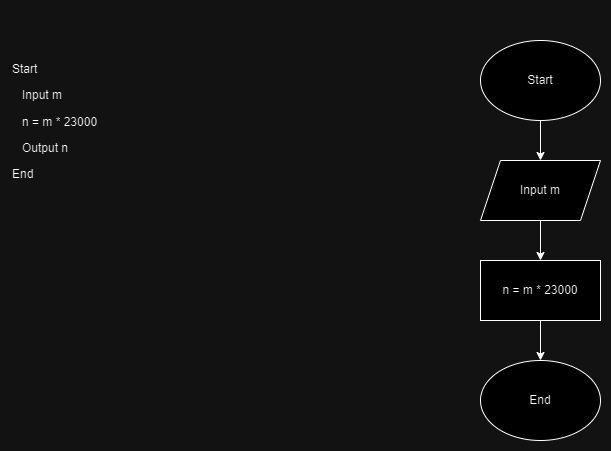

The diagram above was exported from draw.io. Its source (the exported page's mxGraphModel, read from the mxfile embedded in the PNG):
<mxGraphModel dx="1434" dy="818" grid="1" gridSize="10" guides="1" tooltips="1" connect="1" arrows="1" fold="1" page="1" pageScale="1" pageWidth="850" pageHeight="1100" math="0" shadow="0">
  <root>
    <mxCell id="0" />
    <mxCell id="1" parent="0" />
    <mxCell id="SD0h-uNyq2RcKM7aHNed-1" value="&lt;h1 style=&quot;margin-top: 0px;&quot;&gt;&lt;br&gt;&lt;/h1&gt;&lt;p&gt;Start&amp;nbsp;&lt;/p&gt;&lt;p&gt;&amp;nbsp; &amp;nbsp;Input m&lt;/p&gt;&lt;p&gt;&amp;nbsp; &amp;nbsp;n = m * 23000&lt;/p&gt;&lt;p&gt;&amp;nbsp; &amp;nbsp;Output n&lt;/p&gt;&lt;p&gt;End&lt;/p&gt;" style="text;html=1;whiteSpace=wrap;overflow=hidden;rounded=0;" vertex="1" parent="1">
      <mxGeometry x="10" y="50" width="270" height="230" as="geometry" />
    </mxCell>
    <mxCell id="SD0h-uNyq2RcKM7aHNed-2" value="Start" style="ellipse;whiteSpace=wrap;html=1;" vertex="1" parent="1">
      <mxGeometry x="480" y="80" width="120" height="80" as="geometry" />
    </mxCell>
    <mxCell id="SD0h-uNyq2RcKM7aHNed-4" value="Input m" style="shape=parallelogram;perimeter=parallelogramPerimeter;whiteSpace=wrap;html=1;fixedSize=1;" vertex="1" parent="1">
      <mxGeometry x="480" y="200" width="120" height="60" as="geometry" />
    </mxCell>
    <mxCell id="SD0h-uNyq2RcKM7aHNed-7" value="" style="endArrow=classic;html=1;rounded=0;exitX=0.5;exitY=1;exitDx=0;exitDy=0;entryX=0.5;entryY=0;entryDx=0;entryDy=0;" edge="1" parent="1" source="SD0h-uNyq2RcKM7aHNed-2" target="SD0h-uNyq2RcKM7aHNed-4">
      <mxGeometry width="50" height="50" relative="1" as="geometry">
        <mxPoint x="400" y="450" as="sourcePoint" />
        <mxPoint x="450" y="400" as="targetPoint" />
      </mxGeometry>
    </mxCell>
    <mxCell id="SD0h-uNyq2RcKM7aHNed-9" value="n = m * 23000" style="rounded=0;whiteSpace=wrap;html=1;" vertex="1" parent="1">
      <mxGeometry x="480" y="300" width="120" height="60" as="geometry" />
    </mxCell>
    <mxCell id="SD0h-uNyq2RcKM7aHNed-10" value="End" style="ellipse;whiteSpace=wrap;html=1;" vertex="1" parent="1">
      <mxGeometry x="480" y="400" width="120" height="80" as="geometry" />
    </mxCell>
    <mxCell id="SD0h-uNyq2RcKM7aHNed-11" value="" style="endArrow=classic;html=1;rounded=0;exitX=0.5;exitY=1;exitDx=0;exitDy=0;entryX=0.5;entryY=0;entryDx=0;entryDy=0;" edge="1" parent="1" source="SD0h-uNyq2RcKM7aHNed-4" target="SD0h-uNyq2RcKM7aHNed-9">
      <mxGeometry width="50" height="50" relative="1" as="geometry">
        <mxPoint x="400" y="450" as="sourcePoint" />
        <mxPoint x="450" y="400" as="targetPoint" />
      </mxGeometry>
    </mxCell>
    <mxCell id="SD0h-uNyq2RcKM7aHNed-12" value="" style="endArrow=classic;html=1;rounded=0;exitX=0.5;exitY=1;exitDx=0;exitDy=0;" edge="1" parent="1" source="SD0h-uNyq2RcKM7aHNed-9" target="SD0h-uNyq2RcKM7aHNed-10">
      <mxGeometry width="50" height="50" relative="1" as="geometry">
        <mxPoint x="400" y="450" as="sourcePoint" />
        <mxPoint x="450" y="400" as="targetPoint" />
      </mxGeometry>
    </mxCell>
  </root>
</mxGraphModel>